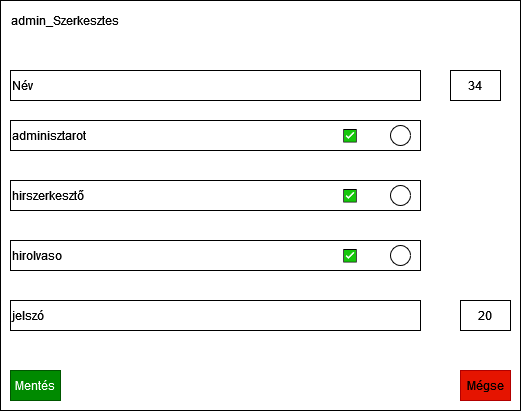

The diagram above was exported from draw.io. Its source (the exported page's mxGraphModel, read from the mxfile embedded in the PNG):
<mxGraphModel dx="662" dy="613" grid="1" gridSize="10" guides="1" tooltips="1" connect="1" arrows="1" fold="1" page="1" pageScale="1" pageWidth="827" pageHeight="1169" math="0" shadow="0">
  <root>
    <mxCell id="0" />
    <mxCell id="1" parent="0" />
    <mxCell id="-par4fvXVOd2eGYRHdb3-1" value="" style="rounded=0;whiteSpace=wrap;html=1;" vertex="1" parent="1">
      <mxGeometry x="150" y="150" width="520" height="410" as="geometry" />
    </mxCell>
    <mxCell id="eztYyge2d1MtQpTtVBNG-4" value="Név" style="rounded=0;whiteSpace=wrap;html=1;align=left;" parent="1" vertex="1">
      <mxGeometry x="160" y="220" width="410" height="30" as="geometry" />
    </mxCell>
    <mxCell id="eztYyge2d1MtQpTtVBNG-5" value="admin_Szerkesztes" style="text;html=1;strokeColor=none;fillColor=none;align=center;verticalAlign=middle;whiteSpace=wrap;rounded=0;" parent="1" vertex="1">
      <mxGeometry x="150" y="150" width="130" height="40" as="geometry" />
    </mxCell>
    <mxCell id="eztYyge2d1MtQpTtVBNG-6" value="&lt;div align=&quot;left&quot;&gt;adminisztarot &lt;br&gt;&lt;/div&gt;&lt;span style=&quot;white-space: pre;&quot;&gt;&lt;/span&gt;" style="rounded=0;whiteSpace=wrap;html=1;align=left;" parent="1" vertex="1">
      <mxGeometry x="160" y="270" width="410" height="30" as="geometry" />
    </mxCell>
    <mxCell id="eztYyge2d1MtQpTtVBNG-7" value="jelszó" style="rounded=0;whiteSpace=wrap;html=1;align=left;" parent="1" vertex="1">
      <mxGeometry x="160" y="450" width="410" height="30" as="geometry" />
    </mxCell>
    <mxCell id="eztYyge2d1MtQpTtVBNG-8" value="34" style="rounded=0;whiteSpace=wrap;html=1;" parent="1" vertex="1">
      <mxGeometry x="600" y="220" width="50" height="30" as="geometry" />
    </mxCell>
    <mxCell id="eztYyge2d1MtQpTtVBNG-9" value="20" style="rounded=0;whiteSpace=wrap;html=1;" parent="1" vertex="1">
      <mxGeometry x="610" y="450" width="50" height="30" as="geometry" />
    </mxCell>
    <mxCell id="eztYyge2d1MtQpTtVBNG-11" value="Mentés" style="rounded=0;whiteSpace=wrap;html=1;fillColor=#008a00;strokeColor=#005700;fontColor=#ffffff;" parent="1" vertex="1">
      <mxGeometry x="160" y="520" width="50" height="30" as="geometry" />
    </mxCell>
    <mxCell id="eztYyge2d1MtQpTtVBNG-12" value="Mégse" style="rounded=0;whiteSpace=wrap;html=1;fillColor=#e51400;strokeColor=#B20000;fontColor=#000000;" parent="1" vertex="1">
      <mxGeometry x="610" y="520" width="50" height="30" as="geometry" />
    </mxCell>
    <mxCell id="eztYyge2d1MtQpTtVBNG-14" value="hirszerkesztő" style="rounded=0;whiteSpace=wrap;html=1;align=left;" parent="1" vertex="1">
      <mxGeometry x="160" y="330" width="410" height="30" as="geometry" />
    </mxCell>
    <mxCell id="eztYyge2d1MtQpTtVBNG-15" value="hirolvaso" style="rounded=0;whiteSpace=wrap;html=1;align=left;" parent="1" vertex="1">
      <mxGeometry x="160" y="390" width="410" height="30" as="geometry" />
    </mxCell>
    <mxCell id="eztYyge2d1MtQpTtVBNG-16" value="✅" style="text;html=1;strokeColor=none;fillColor=none;align=center;verticalAlign=middle;whiteSpace=wrap;rounded=0;" parent="1" vertex="1">
      <mxGeometry x="470" y="270" width="60" height="30" as="geometry" />
    </mxCell>
    <mxCell id="eztYyge2d1MtQpTtVBNG-17" value="" style="ellipse;whiteSpace=wrap;html=1;aspect=fixed;" parent="1" vertex="1">
      <mxGeometry x="540" y="275" width="20" height="20" as="geometry" />
    </mxCell>
    <mxCell id="eztYyge2d1MtQpTtVBNG-18" value="✅" style="text;html=1;strokeColor=none;fillColor=none;align=center;verticalAlign=middle;whiteSpace=wrap;rounded=0;" parent="1" vertex="1">
      <mxGeometry x="470" y="330" width="60" height="30" as="geometry" />
    </mxCell>
    <mxCell id="eztYyge2d1MtQpTtVBNG-20" value="✅" style="text;html=1;strokeColor=none;fillColor=none;align=center;verticalAlign=middle;whiteSpace=wrap;rounded=0;" parent="1" vertex="1">
      <mxGeometry x="470" y="390" width="60" height="30" as="geometry" />
    </mxCell>
    <mxCell id="eztYyge2d1MtQpTtVBNG-21" value="" style="ellipse;whiteSpace=wrap;html=1;aspect=fixed;" parent="1" vertex="1">
      <mxGeometry x="540" y="335" width="20" height="20" as="geometry" />
    </mxCell>
    <mxCell id="eztYyge2d1MtQpTtVBNG-22" value="" style="ellipse;whiteSpace=wrap;html=1;aspect=fixed;" parent="1" vertex="1">
      <mxGeometry x="540" y="395" width="20" height="20" as="geometry" />
    </mxCell>
  </root>
</mxGraphModel>